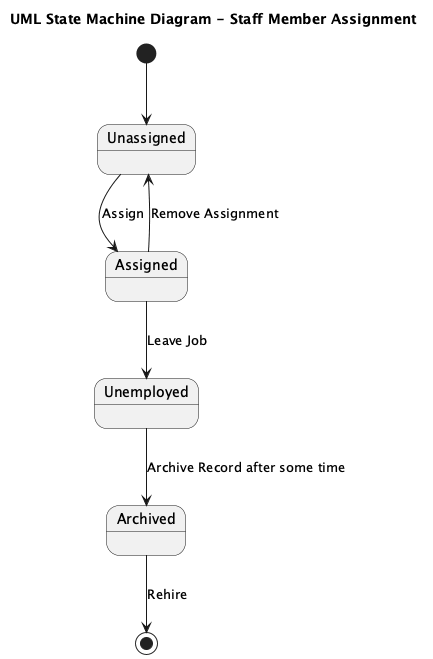

The diagram above was rendered by PlantUML. Its source (embedded in the PNG):
@startuml
title UML State Machine Diagram - Staff Member Assignment

[*] --> Unassigned

state Unassigned
state Assigned
state Unemployed
state Archived <<final>>

Unassigned --> Assigned : Assign
Assigned --> Unassigned : Remove Assignment
Assigned --> Unemployed : Leave Job
Unemployed --> Archived : Archive Record after some time
Archived --> [*] : Rehire
@enduml